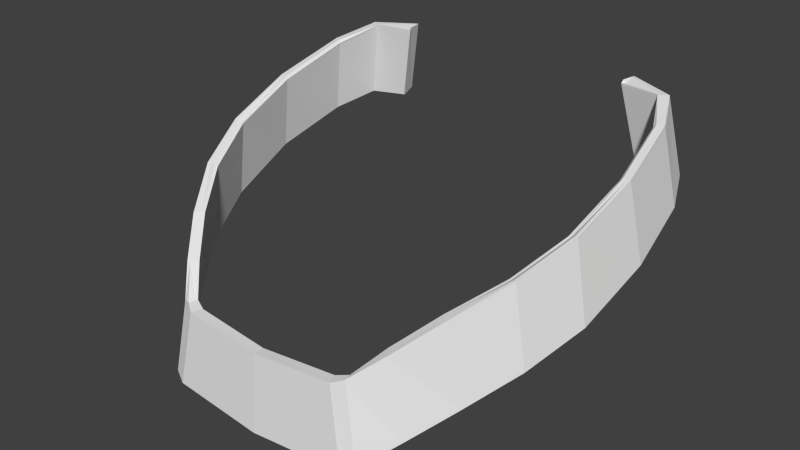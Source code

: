# Source: neck.005.blend  (saved by Blender 2.80.75; exported with 4.5.12 LTS)
import bpy
from mathutils import Matrix  # noqa: F401  (used for matrix-valued properties, if any)

bpy.ops.wm.read_factory_settings(use_empty=True)
scene = bpy.context.scene
scene.name = 'Scene'

# ---- collections
col_collection_1 = bpy.data.collections.new('Collection 1'); scene.collection.children.link(col_collection_1)

# ---- world
world_world = bpy.data.worlds.new('World'); scene.world = world_world
world_world.color = (0.05088, 0.05088, 0.05088)
world_world.use_sun_shadow = False
world_world.sun_shadow_jitter_overblur = 0.0
world_world.cycles.sampling_method = 'MANUAL'
world_world.cycles.sample_map_resolution = 256

# ---- meshes
me_neck_005 = bpy.data.meshes.new('neck.005')
me_neck_005.from_pydata([(-3.453, 144.6, 3.579), (-4.287, 145.3, 2.7), (-4.756, 142.8, 2.733), (-3.905, 142.1, 3.761), (-0.1377, 141.7, 4.095), (-0.1377, 144.2, 3.876), (-3.036, 144.4, 3.751), (-3.487, 141.9, 3.95), (-7.205, 148.8, -4.582), (-6.854, 149.6, -7.128), (-7.313, 147.1, -7.398), (-7.669, 146.3, -4.784), (-5.286, 146.2, 1.48), (-5.713, 143.6, 1.432), (-6.196, 150.1, -8.533), (-6.687, 147.5, -8.865), (-7.044, 147.9, -2.116), (-7.453, 145.3, -2.16), (-6.355, 147.1, -0.1599), (-6.762, 144.5, -0.1977), (-4.498, 142.7, 2.464), (-4.028, 145.3, 2.428), (-3.296, 144.5, 3.217), (-3.744, 142.0, 3.399), (-2.888, 144.4, 3.385), (-0.1377, 144.2, 3.504), (-0.1377, 141.6, 3.723), (-3.334, 141.9, 3.585), (-6.999, 147.0, -7.259), (-6.539, 149.6, -6.973), (-6.877, 148.7, -4.537), (-7.339, 146.2, -4.754), (-5.432, 143.6, 1.184), (-5.007, 146.2, 1.237), (-6.394, 147.4, -8.673), (-5.902, 150.0, -8.341), (-6.715, 147.8, -2.173), (-7.124, 145.2, -2.242), (-6.047, 147.0, -0.327), (-6.455, 144.4, -0.3899), (-0.1377, 144.3, 3.868), (-3.019, 144.5, 3.743), (-0.1377, 141.5, 3.731), (-3.35, 141.8, 3.593), (-4.773, 142.7, 2.735), (-3.922, 142.0, 3.768), (-3.436, 144.7, 3.573), (-4.27, 145.4, 2.698), (-3.504, 141.8, 3.957), (-0.1377, 141.6, 4.103), (-7.329, 147.0, -7.408), (-7.686, 146.2, -4.792), (-7.189, 148.9, -4.575), (-6.837, 149.7, -7.119), (-5.728, 143.5, 1.431), (-5.271, 146.3, 1.482), (-6.179, 150.1, -8.522), (-7.468, 145.2, -2.161), (-7.029, 148.0, -2.114), (-6.776, 144.4, -0.199), (-6.341, 147.2, -0.1585), (-3.76, 141.9, 3.405), (-4.514, 142.6, 2.466), (-4.011, 145.4, 2.426), (-3.28, 144.6, 3.21), (-2.871, 144.5, 3.377), (-0.1377, 144.3, 3.496), (-7.355, 146.1, -4.762), (-7.015, 146.9, -7.269), (-6.523, 149.6, -6.962), (-6.86, 148.8, -4.529), (-5.447, 143.5, 1.182), (-4.992, 146.3, 1.238), (-6.412, 147.3, -8.684), (-7.138, 145.1, -2.244), (-6.7, 147.9, -2.171), (-6.47, 144.3, -0.3921), (-6.032, 147.1, -0.3247), (-6.704, 147.4, -8.876), (-5.885, 150.1, -8.329), (-4.702, 150.1, -9.116), (-5.256, 147.6, -9.455), (-5.141, 147.5, -8.871), (-4.6, 150.0, -8.532), (-5.275, 147.5, -9.467), (-4.581, 150.1, -8.52), (-4.683, 150.2, -9.104), (-5.16, 147.4, -8.883), (-4.615, 150.1, -9.149), (-5.17, 147.6, -9.491), (-5.049, 147.5, -8.886), (-4.508, 150.0, -8.546), (-5.189, 147.5, -9.503), (-4.596, 150.2, -9.137), (-5.068, 147.4, -8.898), (-4.489, 150.1, -8.534), (-4.578, 142.7, 2.532), (-3.798, 141.9, 3.49), (-3.884, 142.0, 3.683), (-4.709, 142.7, 2.668), (-3.317, 144.6, 3.295), (-4.075, 145.4, 2.494), (-4.206, 145.4, 2.631), (-3.399, 144.6, 3.487), (-0.1377, 144.3, 3.589), (-2.906, 144.5, 3.463), (-2.984, 144.5, 3.657), (-0.1377, 144.3, 3.775), (-3.386, 141.8, 3.678), (-0.1377, 141.5, 3.824), (-0.1377, 141.6, 4.01), (-3.468, 141.8, 3.872), (-7.098, 146.9, -7.305), (-7.445, 146.1, -4.77), (-7.596, 146.2, -4.784), (-7.246, 147.0, -7.371), (-6.95, 148.9, -4.542), (-6.604, 149.7, -7.003), (-6.756, 149.7, -7.078), (-7.099, 148.9, -4.563), (-5.517, 143.5, 1.243), (-5.659, 143.5, 1.369), (-5.062, 146.3, 1.299), (-5.201, 146.3, 1.421), (-6.488, 147.3, -8.734), (-6.628, 147.4, -8.826), (-5.961, 150.1, -8.379), (-6.103, 150.1, -8.472), (-7.226, 145.2, -2.222), (-7.38, 145.2, -2.184), (-6.79, 147.9, -2.155), (-6.94, 148.0, -2.129), (-6.548, 144.4, -0.343), (-6.698, 144.4, -0.2482), (-6.113, 147.1, -0.2812), (-6.26, 147.2, -0.202), (-4.524, 150.1, -8.637), (-5.067, 147.5, -8.977), (-5.151, 147.6, -9.4), (-4.599, 150.1, -9.058), (-5.086, 147.4, -8.989), (-5.171, 147.5, -9.412), (-4.579, 150.2, -9.046), (-4.505, 150.2, -8.625), (-5.257, 147.5, -9.376), (-5.178, 147.4, -8.974), (-4.597, 150.1, -8.611), (-4.667, 150.2, -9.012), (3.177, 144.6, 3.579), (3.63, 142.1, 3.761), (4.48, 142.8, 2.733), (4.011, 145.3, 2.7), (3.212, 141.9, 3.95), (2.76, 144.4, 3.751), (6.93, 148.8, -4.582), (7.394, 146.3, -4.784), (7.038, 147.1, -7.398), (6.578, 149.6, -7.128), (5.438, 143.6, 1.432), (5.011, 146.2, 1.48), (6.411, 147.5, -8.865), (5.921, 150.1, -8.533), (6.768, 147.9, -2.116), (7.178, 145.3, -2.16), (6.08, 147.1, -0.1599), (6.487, 144.5, -0.1977), (4.222, 142.7, 2.464), (3.469, 142.0, 3.399), (3.021, 144.5, 3.217), (3.752, 145.3, 2.428), (2.612, 144.4, 3.385), (3.058, 141.9, 3.585), (6.723, 147.0, -7.259), (7.063, 146.2, -4.754), (6.602, 148.7, -4.537), (6.264, 149.6, -6.973), (5.157, 143.6, 1.184), (4.732, 146.2, 1.237), (6.119, 147.4, -8.673), (5.627, 150.0, -8.341), (6.848, 145.2, -2.242), (6.44, 147.8, -2.173), (6.18, 144.4, -0.3899), (5.771, 147.0, -0.327), (2.744, 144.5, 3.743), (3.075, 141.8, 3.593), (3.646, 142.0, 3.768), (4.497, 142.7, 2.735), (3.995, 145.4, 2.698), (3.161, 144.7, 3.573), (3.229, 141.8, 3.957), (7.411, 146.2, -4.792), (7.054, 147.0, -7.408), (6.562, 149.7, -7.119), (6.913, 148.9, -4.575), (5.453, 143.5, 1.431), (4.996, 146.3, 1.482), (5.903, 150.1, -8.522), (7.193, 145.2, -2.161), (6.754, 148.0, -2.114), (6.501, 144.4, -0.199), (6.065, 147.2, -0.1585), (4.239, 142.6, 2.466), (3.485, 141.9, 3.405), (3.005, 144.6, 3.21), (3.736, 145.4, 2.426), (2.596, 144.5, 3.377), (6.74, 146.9, -7.269), (7.08, 146.1, -4.762), (6.585, 148.8, -4.529), (6.248, 149.6, -6.962), (5.172, 143.5, 1.182), (4.717, 146.3, 1.238), (6.137, 147.3, -8.684), (6.863, 145.1, -2.244), (6.425, 147.9, -2.171), (6.195, 144.3, -0.3921), (5.757, 147.1, -0.3247), (6.429, 147.4, -8.876), (5.609, 150.1, -8.329), (4.98, 147.6, -9.455), (4.427, 150.1, -9.116), (4.865, 147.5, -8.871), (4.325, 150.0, -8.532), (5.0, 147.5, -9.467), (4.306, 150.1, -8.52), (4.407, 150.2, -9.104), (4.885, 147.4, -8.883), (4.894, 147.6, -9.491), (4.34, 150.1, -9.149), (4.233, 150.0, -8.546), (4.773, 147.5, -8.886), (4.914, 147.5, -9.503), (4.32, 150.2, -9.137), (4.792, 147.4, -8.898), (4.213, 150.1, -8.534), (4.303, 142.7, 2.532), (4.433, 142.7, 2.668), (3.609, 142.0, 3.683), (3.523, 141.9, 3.49), (3.041, 144.6, 3.295), (3.124, 144.6, 3.487), (3.931, 145.4, 2.631), (3.8, 145.4, 2.494), (2.709, 144.5, 3.657), (2.631, 144.5, 3.463), (3.111, 141.8, 3.678), (3.193, 141.8, 3.872), (6.822, 146.9, -7.305), (6.971, 147.0, -7.371), (7.321, 146.2, -4.784), (7.17, 146.1, -4.77), (6.674, 148.9, -4.542), (6.824, 148.9, -4.563), (6.481, 149.7, -7.078), (6.329, 149.7, -7.003), (5.241, 143.5, 1.243), (5.383, 143.5, 1.369), (4.926, 146.3, 1.421), (4.786, 146.3, 1.299), (6.213, 147.3, -8.734), (6.353, 147.4, -8.826), (5.827, 150.1, -8.472), (5.686, 150.1, -8.379), (7.104, 145.2, -2.184), (6.951, 145.2, -2.222), (6.514, 147.9, -2.155), (6.664, 148.0, -2.129), (6.423, 144.4, -0.2482), (6.273, 144.4, -0.343), (5.838, 147.1, -0.2812), (5.984, 147.2, -0.202), (4.249, 150.1, -8.637), (4.324, 150.1, -9.058), (4.876, 147.6, -9.4), (4.791, 147.5, -8.977), (4.896, 147.5, -9.412), (4.811, 147.4, -8.989), (4.23, 150.2, -8.625), (4.304, 150.2, -9.046), (4.982, 147.5, -9.376), (4.902, 147.4, -8.974), (4.391, 150.2, -9.012), (4.321, 150.1, -8.611)], [], [(0, 1, 2, 3), (4, 5, 6, 7), (8, 9, 10, 11), (1, 12, 13, 2), (10, 9, 14, 15), (16, 8, 11, 17), (18, 16, 17, 19), (12, 18, 19, 13), (20, 21, 22, 23), (24, 25, 26, 27), (28, 29, 30, 31), (32, 33, 21, 20), (34, 35, 29, 28), (31, 30, 36, 37), (37, 36, 38, 39), (39, 38, 33, 32), (3, 7, 6, 0), (22, 24, 27, 23), (5, 40, 41, 6), (26, 42, 43, 27), (2, 44, 45, 3), (0, 46, 47, 1), (7, 48, 49, 4), (10, 50, 51, 11), (8, 52, 53, 9), (13, 54, 44, 2), (1, 47, 55, 12), (9, 53, 56, 14), (11, 51, 57, 17), (16, 58, 52, 8), (17, 57, 59, 19), (18, 60, 58, 16), (19, 59, 54, 13), (12, 55, 60, 18), (23, 61, 62, 20), (21, 63, 64, 22), (24, 65, 66, 25), (31, 67, 68, 28), (29, 69, 70, 30), (20, 62, 71, 32), (33, 72, 63, 21), (28, 68, 73, 34), (37, 74, 67, 31), (30, 70, 75, 36), (39, 76, 74, 37), (36, 75, 77, 38), (32, 71, 76, 39), (38, 77, 72, 33), (15, 78, 50, 10), (35, 79, 69, 29), (3, 45, 48, 7), (6, 41, 46, 0), (27, 43, 61, 23), (22, 64, 65, 24), (14, 80, 81, 15), (82, 83, 35, 34), (81, 84, 78, 15), (83, 85, 79, 35), (14, 56, 86, 80), (34, 73, 87, 82), (80, 88, 89, 81), (82, 90, 91, 83), (81, 89, 92, 84), (86, 93, 88, 80), (87, 94, 90, 82), (83, 91, 95, 85), (96, 97, 98, 99), (100, 101, 102, 103), (104, 105, 106, 107), (108, 109, 110, 111), (112, 113, 114, 115), (116, 117, 118, 119), (120, 96, 99, 121), (101, 122, 123, 102), (124, 112, 115, 125), (117, 126, 127, 118), (113, 128, 129, 114), (130, 116, 119, 131), (128, 132, 133, 129), (134, 130, 131, 135), (132, 120, 121, 133), (122, 134, 135, 123), (97, 108, 111, 98), (103, 106, 105, 100), (136, 137, 138, 139), (137, 140, 141, 138), (139, 142, 143, 136), (144, 145, 124, 125), (126, 146, 147, 127), (144, 141, 140, 145), (146, 143, 142, 147), (98, 45, 44, 99), (106, 41, 40, 107), (123, 55, 47, 102), (127, 56, 53, 118), (129, 57, 51, 114), (133, 59, 57, 129), (96, 62, 61, 97), (100, 64, 63, 101), (104, 66, 65, 105), (112, 68, 67, 113), (116, 70, 69, 117), (101, 63, 72, 122), (113, 67, 74, 128), (122, 72, 77, 134), (117, 69, 79, 126), (103, 46, 41, 106), (97, 61, 43, 108), (136, 91, 90, 137), (141, 92, 89, 138), (102, 47, 46, 103), (110, 49, 48, 111), (114, 51, 50, 115), (118, 53, 52, 119), (99, 44, 54, 121), (119, 52, 58, 131), (131, 58, 60, 135), (121, 54, 59, 133), (135, 60, 55, 123), (108, 43, 42, 109), (120, 71, 62, 96), (124, 73, 68, 112), (130, 75, 70, 116), (128, 74, 76, 132), (134, 77, 75, 130), (132, 76, 71, 120), (115, 50, 78, 125), (111, 48, 45, 98), (105, 65, 64, 100), (125, 78, 84, 144), (126, 79, 85, 146), (145, 87, 73, 124), (147, 86, 56, 127), (144, 84, 92, 141), (140, 94, 87, 145), (146, 85, 95, 143), (142, 93, 86, 147), (138, 89, 88, 139), (139, 88, 93, 142), (137, 90, 94, 140), (143, 95, 91, 136), (148, 149, 150, 151), (4, 152, 153, 5), (154, 155, 156, 157), (151, 150, 158, 159), (156, 160, 161, 157), (162, 163, 155, 154), (164, 165, 163, 162), (159, 158, 165, 164), (166, 167, 168, 169), (170, 171, 26, 25), (172, 173, 174, 175), (176, 166, 169, 177), (178, 172, 175, 179), (173, 180, 181, 174), (180, 182, 183, 181), (182, 176, 177, 183), (149, 148, 153, 152), (168, 167, 171, 170), (5, 153, 184, 40), (26, 171, 185, 42), (150, 149, 186, 187), (148, 151, 188, 189), (152, 4, 49, 190), (156, 155, 191, 192), (154, 157, 193, 194), (158, 150, 187, 195), (151, 159, 196, 188), (157, 161, 197, 193), (155, 163, 198, 191), (162, 154, 194, 199), (163, 165, 200, 198), (164, 162, 199, 201), (165, 158, 195, 200), (159, 164, 201, 196), (167, 166, 202, 203), (169, 168, 204, 205), (170, 25, 66, 206), (173, 172, 207, 208), (175, 174, 209, 210), (166, 176, 211, 202), (177, 169, 205, 212), (172, 178, 213, 207), (180, 173, 208, 214), (174, 181, 215, 209), (182, 180, 214, 216), (181, 183, 217, 215), (176, 182, 216, 211), (183, 177, 212, 217), (160, 156, 192, 218), (179, 175, 210, 219), (149, 152, 190, 186), (153, 148, 189, 184), (171, 167, 203, 185), (168, 170, 206, 204), (161, 160, 220, 221), (222, 178, 179, 223), (220, 160, 218, 224), (223, 179, 219, 225), (161, 221, 226, 197), (178, 222, 227, 213), (221, 220, 228, 229), (222, 223, 230, 231), (220, 224, 232, 228), (226, 221, 229, 233), (227, 222, 231, 234), (223, 225, 235, 230), (236, 237, 238, 239), (240, 241, 242, 243), (104, 107, 244, 245), (246, 247, 110, 109), (248, 249, 250, 251), (252, 253, 254, 255), (256, 257, 237, 236), (243, 242, 258, 259), (260, 261, 249, 248), (255, 254, 262, 263), (251, 250, 264, 265), (266, 267, 253, 252), (265, 264, 268, 269), (270, 271, 267, 266), (269, 268, 257, 256), (259, 258, 271, 270), (239, 238, 247, 246), (241, 240, 245, 244), (272, 273, 274, 275), (275, 274, 276, 277), (273, 272, 278, 279), (280, 261, 260, 281), (263, 262, 282, 283), (280, 281, 277, 276), (283, 282, 279, 278), (238, 237, 187, 186), (244, 107, 40, 184), (258, 242, 188, 196), (262, 254, 193, 197), (264, 250, 191, 198), (268, 264, 198, 200), (236, 239, 203, 202), (240, 243, 205, 204), (104, 245, 206, 66), (248, 251, 208, 207), (252, 255, 210, 209), (243, 259, 212, 205), (251, 265, 214, 208), (259, 270, 217, 212), (255, 263, 219, 210), (241, 244, 184, 189), (239, 246, 185, 203), (272, 275, 231, 230), (276, 274, 228, 232), (242, 241, 189, 188), (110, 247, 190, 49), (250, 249, 192, 191), (254, 253, 194, 193), (237, 257, 195, 187), (253, 267, 199, 194), (267, 271, 201, 199), (257, 268, 200, 195), (271, 258, 196, 201), (246, 109, 42, 185), (256, 236, 202, 211), (260, 248, 207, 213), (266, 252, 209, 215), (265, 269, 216, 214), (270, 266, 215, 217), (269, 256, 211, 216), (249, 261, 218, 192), (247, 238, 186, 190), (245, 240, 204, 206), (261, 280, 224, 218), (263, 283, 225, 219), (281, 260, 213, 227), (282, 262, 197, 226), (280, 276, 232, 224), (277, 281, 227, 234), (283, 278, 235, 225), (279, 282, 226, 233), (274, 273, 229, 228), (273, 279, 233, 229), (275, 277, 234, 231), (278, 272, 230, 235)])
_uv = me_neck_005.uv_layers.new(name='UVMap')
_uv.uv.foreach_set('vector', [0.3594, 0.6911, 0.3695, 0.7008, 0.3746, 0.6868, 0.3635, 0.6757, 0.3367, 0.6619, 0.3324, 0.6764, 0.3554, 0.6883, 0.3598, 0.6729, 0.433, 0.7597, 0.4709, 0.7482, 0.4777, 0.7278, 0.4367, 0.7466, 0.3695, 0.7008, 0.385, 0.7159, 0.3897, 0.7007, 0.3746, 0.6868, 0.4777, 0.7278, 0.4709, 0.7482, 0.4887, 0.7494, 0.494, 0.7263, 0.4146, 0.7396, 0.433, 0.7597, 0.4367, 0.7466, 0.4208, 0.7244, 0.3989, 0.7297, 0.4146, 0.7396, 0.4208, 0.7244, 0.405, 0.7135, 0.385, 0.7159, 0.3989, 0.7297, 0.405, 0.7135, 0.3897, 0.7007, 0.3746, 0.6868, 0.3695, 0.7008, 0.3595, 0.6913, 0.3637, 0.6758, 0.3553, 0.6882, 0.3324, 0.6764, 0.3367, 0.6618, 0.3597, 0.6728, 0.4777, 0.7278, 0.4709, 0.7482, 0.433, 0.7597, 0.4367, 0.7466, 0.3897, 0.7007, 0.385, 0.7159, 0.3695, 0.7008, 0.3746, 0.6868, 0.494, 0.7263, 0.4887, 0.7494, 0.4709, 0.7482, 0.4777, 0.7278, 0.4367, 0.7466, 0.433, 0.7597, 0.4146, 0.7396, 0.4208, 0.7244, 0.4208, 0.7244, 0.4146, 0.7396, 0.3989, 0.7296, 0.405, 0.7135, 0.405, 0.7135, 0.3989, 0.7296, 0.385, 0.7159, 0.3897, 0.7007, 0.3635, 0.6757, 0.3598, 0.6729, 0.3554, 0.6883, 0.3594, 0.6911, 0.3595, 0.6913, 0.3553, 0.6882, 0.3597, 0.6728, 0.3637, 0.6758, 0.3324, 0.6764, 0.3323, 0.6769, 0.3552, 0.6888, 0.3554, 0.6883, 0.3367, 0.6618, 0.3369, 0.6613, 0.3599, 0.6723, 0.3597, 0.6728, 0.3746, 0.6868, 0.3747, 0.6863, 0.3637, 0.6751, 0.3635, 0.6757, 0.3594, 0.6911, 0.3592, 0.6917, 0.3693, 0.7013, 0.3695, 0.7008, 0.3598, 0.6729, 0.3599, 0.6723, 0.3369, 0.6613, 0.3367, 0.6619, 0.4777, 0.7278, 0.478, 0.7271, 0.4368, 0.7461, 0.4367, 0.7466, 0.433, 0.7597, 0.4329, 0.7601, 0.4706, 0.7489, 0.4709, 0.7482, 0.3897, 0.7007, 0.3899, 0.7002, 0.3747, 0.6863, 0.3746, 0.6868, 0.3695, 0.7008, 0.3693, 0.7013, 0.3849, 0.7165, 0.385, 0.7159, 0.4709, 0.7482, 0.4706, 0.7489, 0.4885, 0.7502, 0.4887, 0.7494, 0.4367, 0.7466, 0.4368, 0.7461, 0.421, 0.7239, 0.4208, 0.7244, 0.4146, 0.7396, 0.4144, 0.7402, 0.4329, 0.7601, 0.433, 0.7597, 0.4208, 0.7244, 0.421, 0.7239, 0.4052, 0.7129, 0.405, 0.7135, 0.3989, 0.7297, 0.3987, 0.7302, 0.4144, 0.7402, 0.4146, 0.7396, 0.405, 0.7135, 0.4052, 0.7129, 0.3899, 0.7002, 0.3897, 0.7007, 0.385, 0.7159, 0.3849, 0.7165, 0.3987, 0.7302, 0.3989, 0.7297, 0.3637, 0.6758, 0.3638, 0.6752, 0.3747, 0.6863, 0.3746, 0.6868, 0.3695, 0.7008, 0.3693, 0.7013, 0.3593, 0.6918, 0.3595, 0.6913, 0.3553, 0.6882, 0.3551, 0.6888, 0.3323, 0.6769, 0.3324, 0.6764, 0.4367, 0.7466, 0.4368, 0.7461, 0.478, 0.7271, 0.4777, 0.7278, 0.4709, 0.7482, 0.4706, 0.7489, 0.4329, 0.7601, 0.433, 0.7597, 0.3746, 0.6868, 0.3747, 0.6863, 0.3899, 0.7002, 0.3897, 0.7007, 0.385, 0.7159, 0.3849, 0.7165, 0.3693, 0.7013, 0.3695, 0.7008, 0.4777, 0.7278, 0.478, 0.7271, 0.4942, 0.7255, 0.494, 0.7263, 0.4208, 0.7244, 0.421, 0.7239, 0.4368, 0.7461, 0.4367, 0.7466, 0.433, 0.7597, 0.4329, 0.7601, 0.4144, 0.7402, 0.4146, 0.7396, 0.405, 0.7135, 0.4052, 0.7129, 0.421, 0.7239, 0.4208, 0.7244, 0.4146, 0.7396, 0.4144, 0.7402, 0.3987, 0.7302, 0.3989, 0.7296, 0.3897, 0.7007, 0.3899, 0.7002, 0.4052, 0.7129, 0.405, 0.7135, 0.3989, 0.7296, 0.3987, 0.7302, 0.3849, 0.7165, 0.385, 0.7159, 0.494, 0.7263, 0.4942, 0.7255, 0.478, 0.7271, 0.4777, 0.7278, 0.4887, 0.7494, 0.4885, 0.7502, 0.4706, 0.7489, 0.4709, 0.7482, 0.3635, 0.6757, 0.3637, 0.6751, 0.3599, 0.6723, 0.3598, 0.6729, 0.3554, 0.6883, 0.3552, 0.6888, 0.3592, 0.6917, 0.3594, 0.6911, 0.3597, 0.6728, 0.3599, 0.6723, 0.3638, 0.6752, 0.3637, 0.6758, 0.3595, 0.6913, 0.3593, 0.6918, 0.3551, 0.6888, 0.3553, 0.6882, 0.4887, 0.7494, 0.4915, 0.7496, 0.4966, 0.726, 0.494, 0.7263, 0.4965, 0.726, 0.4915, 0.7496, 0.4887, 0.7494, 0.494, 0.7263, 0.4966, 0.726, 0.4967, 0.7252, 0.4942, 0.7255, 0.494, 0.7263, 0.4915, 0.7496, 0.4913, 0.7505, 0.4885, 0.7502, 0.4887, 0.7494, 0.4887, 0.7494, 0.4885, 0.7502, 0.4913, 0.7505, 0.4915, 0.7496, 0.494, 0.7263, 0.4942, 0.7255, 0.4967, 0.7252, 0.4965, 0.726, 0.4915, 0.7496, 0.4917, 0.7496, 0.4967, 0.726, 0.4966, 0.726, 0.4965, 0.726, 0.4967, 0.726, 0.4917, 0.7496, 0.4915, 0.7496, 0.4966, 0.726, 0.4967, 0.726, 0.4969, 0.7252, 0.4967, 0.7252, 0.4913, 0.7505, 0.4894, 0.7503, 0.4905, 0.7496, 0.4915, 0.7496, 0.4967, 0.7252, 0.498, 0.7259, 0.4973, 0.7264, 0.4965, 0.726, 0.4915, 0.7496, 0.4917, 0.7496, 0.4915, 0.7505, 0.4913, 0.7505, 0.3747, 0.6863, 0.3638, 0.6752, 0.3637, 0.6751, 0.3747, 0.6863, 0.3593, 0.6918, 0.3693, 0.7013, 0.3693, 0.7013, 0.3592, 0.6917, 0.3323, 0.6769, 0.3552, 0.6888, 0.3552, 0.6888, 0.3323, 0.6769, 0.3599, 0.6723, 0.3369, 0.6613, 0.3369, 0.6613, 0.3599, 0.6723, 0.478, 0.7271, 0.4368, 0.7461, 0.4368, 0.7461, 0.478, 0.7271, 0.4329, 0.7601, 0.4706, 0.7489, 0.4706, 0.7489, 0.4329, 0.7601, 0.3899, 0.7002, 0.3747, 0.6863, 0.3747, 0.6863, 0.3899, 0.7002, 0.3693, 0.7013, 0.3849, 0.7165, 0.3849, 0.7165, 0.3693, 0.7013, 0.4942, 0.7255, 0.478, 0.7271, 0.478, 0.7271, 0.4942, 0.7255, 0.4706, 0.7489, 0.4885, 0.7502, 0.4885, 0.7502, 0.4706, 0.7489, 0.4368, 0.7461, 0.421, 0.7239, 0.421, 0.7239, 0.4368, 0.7461, 0.4144, 0.7402, 0.4329, 0.7601, 0.4329, 0.7601, 0.4144, 0.7402, 0.421, 0.7239, 0.4052, 0.7129, 0.4052, 0.7129, 0.421, 0.7239, 0.3987, 0.7302, 0.4144, 0.7402, 0.4144, 0.7402, 0.3987, 0.7302, 0.4052, 0.7129, 0.3899, 0.7002, 0.3899, 0.7002, 0.4052, 0.7129, 0.3849, 0.7165, 0.3987, 0.7302, 0.3987, 0.7302, 0.3849, 0.7165, 0.3638, 0.6752, 0.3599, 0.6723, 0.3599, 0.6723, 0.3637, 0.6751, 0.3592, 0.6917, 0.3552, 0.6888, 0.3552, 0.6888, 0.3593, 0.6918, 0.4917, 0.7496, 0.4967, 0.726, 0.4967, 0.726, 0.4917, 0.7496, 0.4967, 0.726, 0.4969, 0.7252, 0.4969, 0.7252, 0.4967, 0.726, 0.4917, 0.7496, 0.4915, 0.7505, 0.4915, 0.7505, 0.4917, 0.7496, 0.4967, 0.7252, 0.4967, 0.7252, 0.4942, 0.7255, 0.4942, 0.7255, 0.4885, 0.7502, 0.4913, 0.7505, 0.4913, 0.7505, 0.4885, 0.7502, 0.4967, 0.7252, 0.4966, 0.7252, 0.4965, 0.7252, 0.4967, 0.7252, 0.4913, 0.7505, 0.4911, 0.7504, 0.4912, 0.7504, 0.4913, 0.7505, 0.3637, 0.6751, 0.3637, 0.6751, 0.3747, 0.6863, 0.3747, 0.6863, 0.3552, 0.6888, 0.3552, 0.6888, 0.3323, 0.6769, 0.3323, 0.6769, 0.3849, 0.7165, 0.3849, 0.7165, 0.3693, 0.7013, 0.3693, 0.7013, 0.4885, 0.7502, 0.4886, 0.7506, 0.4706, 0.7492, 0.4706, 0.7489, 0.421, 0.7239, 0.421, 0.7239, 0.4368, 0.7461, 0.4368, 0.7461, 0.4052, 0.7129, 0.4052, 0.7129, 0.421, 0.7239, 0.421, 0.7239, 0.3747, 0.6863, 0.3747, 0.6863, 0.3638, 0.6752, 0.3638, 0.6752, 0.3593, 0.6918, 0.3593, 0.6918, 0.3693, 0.7013, 0.3693, 0.7013, 0.3323, 0.6769, 0.3323, 0.6769, 0.3551, 0.6888, 0.3552, 0.6888, 0.478, 0.7271, 0.478, 0.7271, 0.4368, 0.7461, 0.4368, 0.7461, 0.4329, 0.7601, 0.4329, 0.7601, 0.4706, 0.7489, 0.4706, 0.7489, 0.3693, 0.7013, 0.3693, 0.7013, 0.3849, 0.7165, 0.3849, 0.7165, 0.4368, 0.7461, 0.4368, 0.7461, 0.421, 0.7239, 0.421, 0.7239, 0.3849, 0.7165, 0.3849, 0.7165, 0.3987, 0.7302, 0.3987, 0.7302, 0.4706, 0.7489, 0.4706, 0.7489, 0.4885, 0.7502, 0.4885, 0.7502, 0.3592, 0.6917, 0.3592, 0.6917, 0.3552, 0.6888, 0.3552, 0.6888, 0.3638, 0.6752, 0.3638, 0.6752, 0.3599, 0.6723, 0.3599, 0.6723, 0.4917, 0.7496, 0.4917, 0.7496, 0.4967, 0.726, 0.4967, 0.726, 0.4969, 0.7252, 0.4988, 0.7255, 0.4972, 0.7261, 0.4967, 0.726, 0.3693, 0.7013, 0.3693, 0.7013, 0.3592, 0.6917, 0.3592, 0.6917, 0.3369, 0.6613, 0.3369, 0.6613, 0.3599, 0.6723, 0.3599, 0.6723, 0.4368, 0.7461, 0.4368, 0.7461, 0.478, 0.7271, 0.478, 0.7271, 0.4706, 0.7489, 0.4706, 0.7489, 0.4329, 0.7601, 0.4329, 0.7601, 0.3747, 0.6863, 0.3747, 0.6863, 0.3899, 0.7002, 0.3899, 0.7002, 0.4329, 0.7601, 0.4329, 0.7601, 0.4144, 0.7402, 0.4144, 0.7402, 0.4144, 0.7402, 0.4144, 0.7402, 0.3987, 0.7302, 0.3987, 0.7302, 0.3899, 0.7002, 0.3899, 0.7002, 0.4052, 0.7129, 0.4052, 0.7129, 0.3987, 0.7302, 0.3987, 0.7302, 0.3849, 0.7165, 0.3849, 0.7165, 0.3599, 0.6723, 0.3599, 0.6723, 0.3369, 0.6613, 0.3369, 0.6613, 0.3899, 0.7002, 0.3899, 0.7002, 0.3747, 0.6863, 0.3747, 0.6863, 0.4942, 0.7255, 0.4941, 0.7258, 0.478, 0.7273, 0.478, 0.7271, 0.4144, 0.7402, 0.4144, 0.7402, 0.4329, 0.7601, 0.4329, 0.7601, 0.421, 0.7239, 0.421, 0.7239, 0.4052, 0.7129, 0.4052, 0.7129, 0.3987, 0.7302, 0.3987, 0.7302, 0.4144, 0.7402, 0.4144, 0.7402, 0.4052, 0.7129, 0.4052, 0.7129, 0.3899, 0.7002, 0.3899, 0.7002, 0.478, 0.7271, 0.478, 0.7271, 0.4942, 0.7255, 0.4942, 0.7255, 0.3599, 0.6723, 0.3599, 0.6723, 0.3637, 0.6751, 0.3637, 0.6751, 0.3552, 0.6888, 0.3551, 0.6888, 0.3593, 0.6918, 0.3593, 0.6918, 0.4942, 0.7255, 0.4941, 0.7254, 0.4967, 0.725, 0.4967, 0.7252, 0.4885, 0.7502, 0.4886, 0.7502, 0.4913, 0.7503, 0.4913, 0.7505, 0.4967, 0.7252, 0.4967, 0.7252, 0.4942, 0.7255, 0.4942, 0.7255, 0.4913, 0.7505, 0.4913, 0.7505, 0.4885, 0.7502, 0.4885, 0.7502, 0.4967, 0.7252, 0.4967, 0.7252, 0.4966, 0.7252, 0.4966, 0.7252, 0.4965, 0.7252, 0.4966, 0.7248, 0.4967, 0.725, 0.4967, 0.7252, 0.4913, 0.7505, 0.4913, 0.7505, 0.4911, 0.7504, 0.4911, 0.7504, 0.4912, 0.7504, 0.4912, 0.75, 0.4914, 0.7503, 0.4913, 0.7505, 0.4967, 0.726, 0.4967, 0.726, 0.4917, 0.7496, 0.4917, 0.7496, 0.4917, 0.7496, 0.4917, 0.7496, 0.4915, 0.7505, 0.4915, 0.7505, 0.4967, 0.726, 0.4967, 0.726, 0.4969, 0.7252, 0.4969, 0.7252, 0.4915, 0.7505, 0.4896, 0.7501, 0.4912, 0.7495, 0.4917, 0.7496, 0.3594, 0.6911, 0.3635, 0.6757, 0.3746, 0.6868, 0.3695, 0.7008, 0.3367, 0.6619, 0.3598, 0.6729, 0.3554, 0.6883, 0.3324, 0.6764, 0.433, 0.7597, 0.4367, 0.7466, 0.4777, 0.7278, 0.4709, 0.7482, 0.3695, 0.7008, 0.3746, 0.6868, 0.3897, 0.7007, 0.385, 0.7159, 0.4777, 0.7278, 0.494, 0.7263, 0.4887, 0.7494, 0.4709, 0.7482, 0.4146, 0.7396, 0.4208, 0.7244, 0.4367, 0.7466, 0.433, 0.7597, 0.3989, 0.7297, 0.405, 0.7135, 0.4208, 0.7244, 0.4146, 0.7396, 0.385, 0.7159, 0.3897, 0.7007, 0.405, 0.7135, 0.3989, 0.7297, 0.3746, 0.6868, 0.3637, 0.6758, 0.3595, 0.6913, 0.3695, 0.7008, 0.3553, 0.6882, 0.3597, 0.6728, 0.3367, 0.6618, 0.3324, 0.6764, 0.4777, 0.7278, 0.4367, 0.7466, 0.433, 0.7597, 0.4709, 0.7482, 0.3897, 0.7007, 0.3746, 0.6868, 0.3695, 0.7008, 0.385, 0.7159, 0.494, 0.7263, 0.4777, 0.7278, 0.4709, 0.7482, 0.4887, 0.7494, 0.4367, 0.7466, 0.4208, 0.7244, 0.4146, 0.7396, 0.433, 0.7597, 0.4208, 0.7244, 0.405, 0.7135, 0.3989, 0.7296, 0.4146, 0.7396, 0.405, 0.7135, 0.3897, 0.7007, 0.385, 0.7159, 0.3989, 0.7296, 0.3635, 0.6757, 0.3594, 0.6911, 0.3554, 0.6883, 0.3598, 0.6729, 0.3595, 0.6913, 0.3637, 0.6758, 0.3597, 0.6728, 0.3553, 0.6882, 0.3324, 0.6764, 0.3554, 0.6883, 0.3552, 0.6888, 0.3323, 0.6769, 0.3367, 0.6618, 0.3597, 0.6728, 0.3599, 0.6723, 0.3369, 0.6613, 0.3746, 0.6868, 0.3635, 0.6757, 0.3637, 0.6751, 0.3747, 0.6863, 0.3594, 0.6911, 0.3695, 0.7008, 0.3693, 0.7013, 0.3592, 0.6917, 0.3598, 0.6729, 0.3367, 0.6619, 0.3369, 0.6613, 0.3599, 0.6723, 0.4777, 0.7278, 0.4367, 0.7466, 0.4368, 0.7461, 0.478, 0.7271, 0.433, 0.7597, 0.4709, 0.7482, 0.4706, 0.7489, 0.4329, 0.7601, 0.3897, 0.7007, 0.3746, 0.6868, 0.3747, 0.6863, 0.3899, 0.7002, 0.3695, 0.7008, 0.385, 0.7159, 0.3849, 0.7165, 0.3693, 0.7013, 0.4709, 0.7482, 0.4887, 0.7494, 0.4885, 0.7502, 0.4706, 0.7489, 0.4367, 0.7466, 0.4208, 0.7244, 0.421, 0.7239, 0.4368, 0.7461, 0.4146, 0.7396, 0.433, 0.7597, 0.4329, 0.7601, 0.4144, 0.7402, 0.4208, 0.7244, 0.405, 0.7135, 0.4052, 0.7129, 0.421, 0.7239, 0.3989, 0.7297, 0.4146, 0.7396, 0.4144, 0.7402, 0.3987, 0.7302, 0.405, 0.7135, 0.3897, 0.7007, 0.3899, 0.7002, 0.4052, 0.7129, 0.385, 0.7159, 0.3989, 0.7297, 0.3987, 0.7302, 0.3849, 0.7165, 0.3637, 0.6758, 0.3746, 0.6868, 0.3747, 0.6863, 0.3638, 0.6752, 0.3695, 0.7008, 0.3595, 0.6913, 0.3593, 0.6918, 0.3693, 0.7013, 0.3553, 0.6882, 0.3324, 0.6764, 0.3323, 0.6769, 0.3551, 0.6888, 0.4367, 0.7466, 0.4777, 0.7278, 0.478, 0.7271, 0.4368, 0.7461, 0.4709, 0.7482, 0.433, 0.7597, 0.4329, 0.7601, 0.4706, 0.7489, 0.3746, 0.6868, 0.3897, 0.7007, 0.3899, 0.7002, 0.3747, 0.6863, 0.385, 0.7159, 0.3695, 0.7008, 0.3693, 0.7013, 0.3849, 0.7165, 0.4777, 0.7278, 0.494, 0.7263, 0.4942, 0.7255, 0.478, 0.7271, 0.4208, 0.7244, 0.4367, 0.7466, 0.4368, 0.7461, 0.421, 0.7239, 0.433, 0.7597, 0.4146, 0.7396, 0.4144, 0.7402, 0.4329, 0.7601, 0.405, 0.7135, 0.4208, 0.7244, 0.421, 0.7239, 0.4052, 0.7129, 0.4146, 0.7396, 0.3989, 0.7296, 0.3987, 0.7302, 0.4144, 0.7402, 0.3897, 0.7007, 0.405, 0.7135, 0.4052, 0.7129, 0.3899, 0.7002, 0.3989, 0.7296, 0.385, 0.7159, 0.3849, 0.7165, 0.3987, 0.7302, 0.494, 0.7263, 0.4777, 0.7278, 0.478, 0.7271, 0.4942, 0.7255, 0.4887, 0.7494, 0.4709, 0.7482, 0.4706, 0.7489, 0.4885, 0.7502, 0.3635, 0.6757, 0.3598, 0.6729, 0.3599, 0.6723, 0.3637, 0.6751, 0.3554, 0.6883, 0.3594, 0.6911, 0.3592, 0.6917, 0.3552, 0.6888, 0.3597, 0.6728, 0.3637, 0.6758, 0.3638, 0.6752, 0.3599, 0.6723, 0.3595, 0.6913, 0.3553, 0.6882, 0.3551, 0.6888, 0.3593, 0.6918, 0.4887, 0.7494, 0.494, 0.7263, 0.4966, 0.726, 0.4915, 0.7496, 0.4965, 0.726, 0.494, 0.7263, 0.4887, 0.7494, 0.4915, 0.7496, 0.4966, 0.726, 0.494, 0.7263, 0.4942, 0.7255, 0.4967, 0.7252, 0.4915, 0.7496, 0.4887, 0.7494, 0.4885, 0.7502, 0.4913, 0.7505, 0.4887, 0.7494, 0.4915, 0.7496, 0.4913, 0.7505, 0.4885, 0.7502, 0.494, 0.7263, 0.4965, 0.726, 0.4967, 0.7252, 0.4942, 0.7255, 0.4915, 0.7496, 0.4966, 0.726, 0.4967, 0.726, 0.4917, 0.7496, 0.4965, 0.726, 0.4915, 0.7496, 0.4917, 0.7496, 0.4967, 0.726, 0.4966, 0.726, 0.4967, 0.7252, 0.4969, 0.7252, 0.4967, 0.726, 0.4913, 0.7505, 0.4915, 0.7496, 0.4905, 0.7496, 0.4894, 0.7503, 0.4967, 0.7252, 0.4965, 0.726, 0.4973, 0.7264, 0.498, 0.7259, 0.4915, 0.7496, 0.4913, 0.7505, 0.4915, 0.7505, 0.4917, 0.7496, 0.3747, 0.6863, 0.3747, 0.6863, 0.3637, 0.6751, 0.3638, 0.6752, 0.3593, 0.6918, 0.3592, 0.6917, 0.3693, 0.7013, 0.3693, 0.7013, 0.3323, 0.6769, 0.3323, 0.6769, 0.3552, 0.6888, 0.3552, 0.6888, 0.3599, 0.6723, 0.3599, 0.6723, 0.3369, 0.6613, 0.3369, 0.6613, 0.478, 0.7271, 0.478, 0.7271, 0.4368, 0.7461, 0.4368, 0.7461, 0.4329, 0.7601, 0.4329, 0.7601, 0.4706, 0.7489, 0.4706, 0.7489, 0.3899, 0.7002, 0.3899, 0.7002, 0.3747, 0.6863, 0.3747, 0.6863, 0.3693, 0.7013, 0.3693, 0.7013, 0.3849, 0.7165, 0.3849, 0.7165, 0.4942, 0.7255, 0.4942, 0.7255, 0.478, 0.7271, 0.478, 0.7271, 0.4706, 0.7489, 0.4706, 0.7489, 0.4885, 0.7502, 0.4885, 0.7502, 0.4368, 0.7461, 0.4368, 0.7461, 0.421, 0.7239, 0.421, 0.7239, 0.4144, 0.7402, 0.4144, 0.7402, 0.4329, 0.7601, 0.4329, 0.7601, 0.421, 0.7239, 0.421, 0.7239, 0.4052, 0.7129, 0.4052, 0.7129, 0.3987, 0.7302, 0.3987, 0.7302, 0.4144, 0.7402, 0.4144, 0.7402, 0.4052, 0.7129, 0.4052, 0.7129, 0.3899, 0.7002, 0.3899, 0.7002, 0.3849, 0.7165, 0.3849, 0.7165, 0.3987, 0.7302, 0.3987, 0.7302, 0.3638, 0.6752, 0.3637, 0.6751, 0.3599, 0.6723, 0.3599, 0.6723, 0.3592, 0.6917, 0.3593, 0.6918, 0.3552, 0.6888, 0.3552, 0.6888, 0.4917, 0.7496, 0.4917, 0.7496, 0.4967, 0.726, 0.4967, 0.726, 0.4967, 0.726, 0.4967, 0.726, 0.4969, 0.7252, 0.4969, 0.7252, 0.4917, 0.7496, 0.4917, 0.7496, 0.4915, 0.7505, 0.4915, 0.7505, 0.4967, 0.7252, 0.4942, 0.7255, 0.4942, 0.7255, 0.4967, 0.7252, 0.4885, 0.7502, 0.4885, 0.7502, 0.4913, 0.7505, 0.4913, 0.7505, 0.4967, 0.7252, 0.4967, 0.7252, 0.4965, 0.7252, 0.4966, 0.7252, 0.4913, 0.7505, 0.4913, 0.7505, 0.4912, 0.7504, 0.4911, 0.7504, 0.3637, 0.6751, 0.3747, 0.6863, 0.3747, 0.6863, 0.3637, 0.6751, 0.3552, 0.6888, 0.3323, 0.6769, 0.3323, 0.6769, 0.3552, 0.6888, 0.3849, 0.7165, 0.3693, 0.7013, 0.3693, 0.7013, 0.3849, 0.7165, 0.4885, 0.7502, 0.4706, 0.7489, 0.4706, 0.7492, 0.4886, 0.7506, 0.421, 0.7239, 0.4368, 0.7461, 0.4368, 0.7461, 0.421, 0.7239, 0.4052, 0.7129, 0.421, 0.7239, 0.421, 0.7239, 0.4052, 0.7129, 0.3747, 0.6863, 0.3638, 0.6752, 0.3638, 0.6752, 0.3747, 0.6863, 0.3593, 0.6918, 0.3693, 0.7013, 0.3693, 0.7013, 0.3593, 0.6918, 0.3323, 0.6769, 0.3552, 0.6888, 0.3551, 0.6888, 0.3323, 0.6769, 0.478, 0.7271, 0.4368, 0.7461, 0.4368, 0.7461, 0.478, 0.7271, 0.4329, 0.7601, 0.4706, 0.7489, 0.4706, 0.7489, 0.4329, 0.7601, 0.3693, 0.7013, 0.3849, 0.7165, 0.3849, 0.7165, 0.3693, 0.7013, 0.4368, 0.7461, 0.421, 0.7239, 0.421, 0.7239, 0.4368, 0.7461, 0.3849, 0.7165, 0.3987, 0.7302, 0.3987, 0.7302, 0.3849, 0.7165, 0.4706, 0.7489, 0.4885, 0.7502, 0.4885, 0.7502, 0.4706, 0.7489, 0.3592, 0.6917, 0.3552, 0.6888, 0.3552, 0.6888, 0.3592, 0.6917, 0.3638, 0.6752, 0.3599, 0.6723, 0.3599, 0.6723, 0.3638, 0.6752, 0.4917, 0.7496, 0.4967, 0.726, 0.4967, 0.726, 0.4917, 0.7496, 0.4969, 0.7252, 0.4967, 0.726, 0.4972, 0.7261, 0.4988, 0.7255, 0.3693, 0.7013, 0.3592, 0.6917, 0.3592, 0.6917, 0.3693, 0.7013, 0.3369, 0.6613, 0.3599, 0.6723, 0.3599, 0.6723, 0.3369, 0.6613, 0.4368, 0.7461, 0.478, 0.7271, 0.478, 0.7271, 0.4368, 0.7461, 0.4706, 0.7489, 0.4329, 0.7601, 0.4329, 0.7601, 0.4706, 0.7489, 0.3747, 0.6863, 0.3899, 0.7002, 0.3899, 0.7002, 0.3747, 0.6863, 0.4329, 0.7601, 0.4144, 0.7402, 0.4144, 0.7402, 0.4329, 0.7601, 0.4144, 0.7402, 0.3987, 0.7302, 0.3987, 0.7302, 0.4144, 0.7402, 0.3899, 0.7002, 0.4052, 0.7129, 0.4052, 0.7129, 0.3899, 0.7002, 0.3987, 0.7302, 0.3849, 0.7165, 0.3849, 0.7165, 0.3987, 0.7302, 0.3599, 0.6723, 0.3369, 0.6613, 0.3369, 0.6613, 0.3599, 0.6723, 0.3899, 0.7002, 0.3747, 0.6863, 0.3747, 0.6863, 0.3899, 0.7002, 0.4942, 0.7255, 0.478, 0.7271, 0.478, 0.7273, 0.4941, 0.7258, 0.4144, 0.7402, 0.4329, 0.7601, 0.4329, 0.7601, 0.4144, 0.7402, 0.421, 0.7239, 0.4052, 0.7129, 0.4052, 0.7129, 0.421, 0.7239, 0.3987, 0.7302, 0.4144, 0.7402, 0.4144, 0.7402, 0.3987, 0.7302, 0.4052, 0.7129, 0.3899, 0.7002, 0.3899, 0.7002, 0.4052, 0.7129, 0.478, 0.7271, 0.4942, 0.7255, 0.4942, 0.7255, 0.478, 0.7271, 0.3599, 0.6723, 0.3637, 0.6751, 0.3637, 0.6751, 0.3599, 0.6723, 0.3552, 0.6888, 0.3593, 0.6918, 0.3593, 0.6918, 0.3551, 0.6888, 0.4942, 0.7255, 0.4967, 0.7252, 0.4967, 0.725, 0.4941, 0.7254, 0.4885, 0.7502, 0.4913, 0.7505, 0.4913, 0.7503, 0.4886, 0.7502, 0.4967, 0.7252, 0.4942, 0.7255, 0.4942, 0.7255, 0.4967, 0.7252, 0.4913, 0.7505, 0.4885, 0.7502, 0.4885, 0.7502, 0.4913, 0.7505, 0.4967, 0.7252, 0.4966, 0.7252, 0.4966, 0.7252, 0.4967, 0.7252, 0.4965, 0.7252, 0.4967, 0.7252, 0.4967, 0.725, 0.4966, 0.7248, 0.4913, 0.7505, 0.4911, 0.7504, 0.4911, 0.7504, 0.4913, 0.7505, 0.4912, 0.7504, 0.4913, 0.7505, 0.4914, 0.7503, 0.4912, 0.75, 0.4967, 0.726, 0.4917, 0.7496, 0.4917, 0.7496, 0.4967, 0.726, 0.4917, 0.7496, 0.4915, 0.7505, 0.4915, 0.7505, 0.4917, 0.7496, 0.4967, 0.726, 0.4969, 0.7252, 0.4969, 0.7252, 0.4967, 0.726, 0.4915, 0.7505, 0.4917, 0.7496, 0.4912, 0.7495, 0.4896, 0.7501])
me_neck_005.use_remesh_preserve_volume = False
me_neck_005.use_remesh_preserve_attributes = False
me_neck_005.use_mirror_vertex_groups = False
me_neck_005.update()

# ---- objects
ob_neck_005 = bpy.data.objects.new('neck.005', me_neck_005)

# ---- transforms, parenting, visibility, modifiers, constraints
ob_neck_005.location = (0.0, 0.0, 0.0)
ob_neck_005.rotation_euler = (1.571, -0.0, 0.0)
ob_neck_005.lineart.crease_threshold = 0.0

# ---- collection membership
col_collection_1.objects.link(ob_neck_005)

# ---- scene / render settings (as saved in the file)
scene.frame_start = 1; scene.frame_end = 250; scene.frame_set(1)
scene.render.engine = 'BLENDER_EEVEE_NEXT'
scene.render.resolution_percentage = 50
scene.render.dither_intensity = 0.0
scene.cycles.use_denoising = False
scene.cycles.samples = 10
scene.cycles.sampling_pattern = 'TABULATED_SOBOL'
scene.cycles.light_sampling_threshold = 0.0
scene.cycles.use_adaptive_sampling = False
scene.cycles.use_light_tree = False
scene.cycles.blur_glossy = 0.0
scene.cycles.volume_bounces = 1
scene.cycles.pixel_filter_type = 'GAUSSIAN'
scene.cycles.sample_clamp_indirect = 0.0
scene.view_settings.view_transform = 'Standard'
bpy.context.view_layer.update()

# ---- added for rendering (the .blend has no active camera and no usable light): camera, sun
cam_auto = bpy.data.cameras.new('AutoCamera')
cam_auto.lens = 50.0
cam_auto.sensor_width = 36.0
cam_auto.clip_end = 1000.0
ob_auto_camera = bpy.data.objects.new('AutoCamera', cam_auto)
scene.collection.objects.link(ob_auto_camera)
ob_auto_camera.location = (20.3113, -21.839, 162.232)
ob_auto_camera.rotation_euler = (1.09748, -7.21219e-08, 0.694738)
scene.camera = ob_auto_camera
light_auto_sun = bpy.data.lights.new('AutoSun', 'SUN')
light_auto_sun.energy = 3.0
light_auto_sun.angle = 0.0523599
ob_auto_sun = bpy.data.objects.new('AutoSun', light_auto_sun)
scene.collection.objects.link(ob_auto_sun)
ob_auto_sun.rotation_euler = (0.872665, 0.174533, 0.523599)
bpy.context.view_layer.update()
